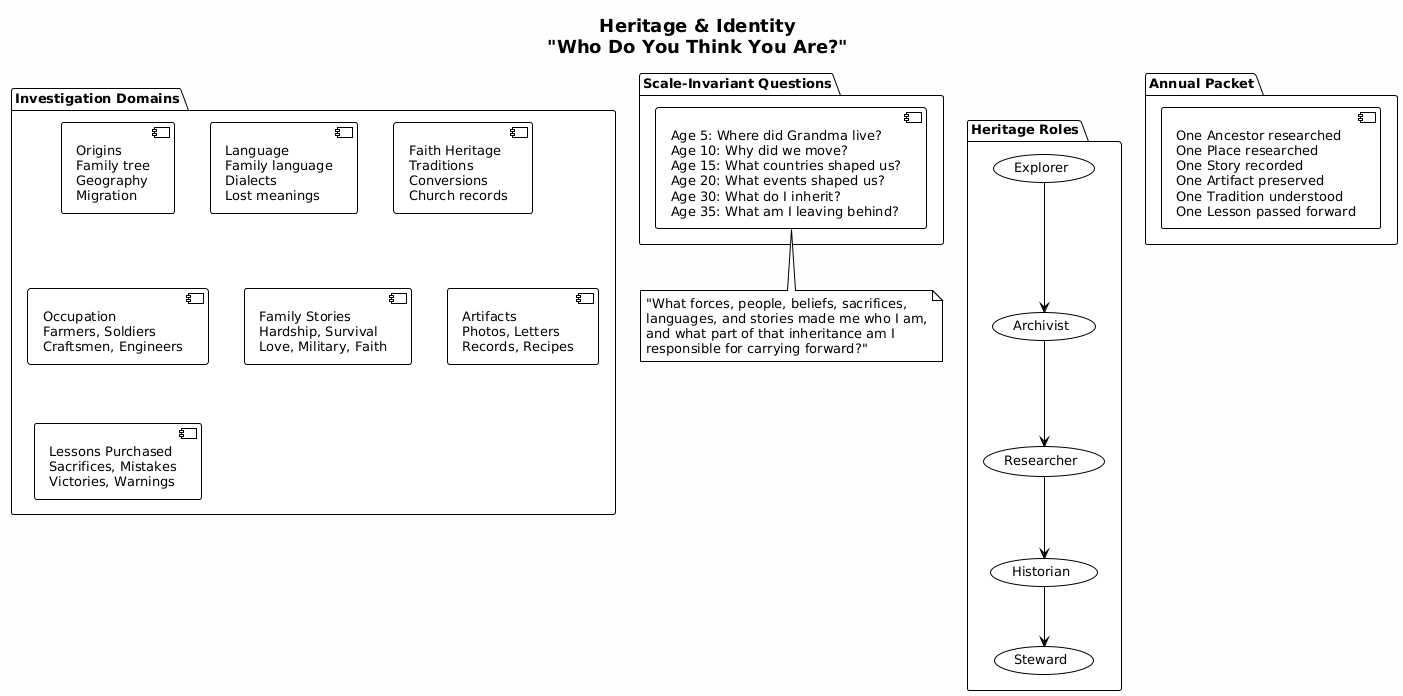

The diagram above was rendered by PlantUML. Its source (embedded in the PNG):
@startuml heritage_identity
!theme plain
skinparam backgroundColor #FEFEFE
skinparam defaultFontSize 13
skinparam titleFontSize 18

title Heritage & Identity\n"Who Do You Think You Are?"

package "Investigation Domains" {
  [Origins\nFamily tree\nGeography\nMigration] as d1
  [Language\nFamily language\nDialects\nLost meanings] as d2
  [Faith Heritage\nTraditions\nConversions\nChurch records] as d3
  [Occupation\nFarmers, Soldiers\nCraftsmen, Engineers] as d4
  [Family Stories\nHardship, Survival\nLove, Military, Faith] as d5
  [Artifacts\nPhotos, Letters\nRecords, Recipes] as d6
  [Lessons Purchased\nSacrifices, Mistakes\nVictories, Warnings] as d7
}

package "Heritage Roles" {
  (Explorer) --> (Archivist)
  (Archivist) --> (Researcher)
  (Researcher) --> (Historian)
  (Historian) --> (Steward)
}

package "Annual Packet" {
  [One Ancestor researched\nOne Place researched\nOne Story recorded\nOne Artifact preserved\nOne Tradition understood\nOne Lesson passed forward]
}

package "Scale-Invariant Questions" {
  [Age 5: Where did Grandma live?\nAge 10: Why did we move?\nAge 15: What countries shaped us?\nAge 20: What events shaped us?\nAge 30: What do I inherit?\nAge 35: What am I leaving behind?]
}

note bottom
  "What forces, people, beliefs, sacrifices,
  languages, and stories made me who I am,
  and what part of that inheritance am I
  responsible for carrying forward?"
end note

@enduml